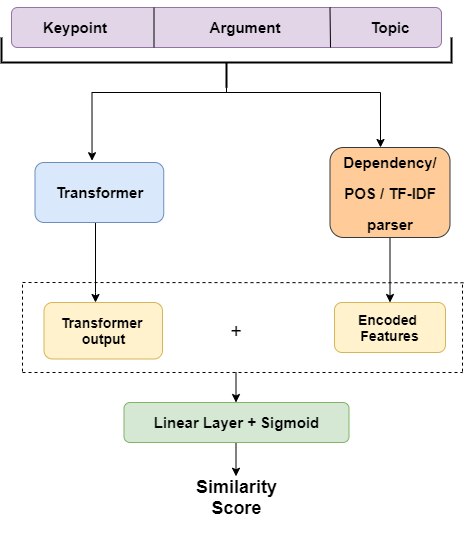

The diagram above was exported from draw.io. Its source (the exported page's mxGraphModel, read from the mxfile embedded in the PNG):
<mxGraphModel dx="1038" dy="547" grid="1" gridSize="10" guides="1" tooltips="1" connect="1" arrows="1" fold="1" page="1" pageScale="1" pageWidth="827" pageHeight="1169" background="#FFFFFF" math="0" shadow="0">
  <root>
    <mxCell id="0" />
    <mxCell id="1" parent="0" />
    <mxCell id="ycF7TgLjv6d94WjgoV4k-70" value="" style="edgeStyle=orthogonalEdgeStyle;rounded=0;orthogonalLoop=1;jettySize=auto;html=1;fontFamily=Helvetica;fontSize=23;" parent="1" source="ycF7TgLjv6d94WjgoV4k-1" target="ycF7TgLjv6d94WjgoV4k-53" edge="1">
      <mxGeometry relative="1" as="geometry">
        <Array as="points">
          <mxPoint x="283" y="390" />
          <mxPoint x="283" y="390" />
        </Array>
      </mxGeometry>
    </mxCell>
    <mxCell id="ycF7TgLjv6d94WjgoV4k-1" value="&lt;b&gt;&lt;font style=&quot;font-size: 15px&quot;&gt;Transformer&lt;/font&gt;&lt;/b&gt;" style="rounded=1;whiteSpace=wrap;html=1;fillColor=#dae8fc;strokeColor=#6c8ebf;" parent="1" vertex="1">
      <mxGeometry x="222.5" y="260" width="128.75" height="60" as="geometry" />
    </mxCell>
    <mxCell id="ycF7TgLjv6d94WjgoV4k-53" value="&lt;b style=&quot;font-size: 14px&quot;&gt;Transformer &lt;br&gt;output&lt;/b&gt;" style="rounded=1;whiteSpace=wrap;html=1;fillColor=#fff2cc;strokeColor=#d6b656;" parent="1" vertex="1">
      <mxGeometry x="231.5" y="400" width="118.5" height="56.5" as="geometry" />
    </mxCell>
    <mxCell id="ycF7TgLjv6d94WjgoV4k-54" value="&lt;b style=&quot;font-size: 14px&quot;&gt;Encoded &lt;br&gt;Features&lt;/b&gt;" style="rounded=1;whiteSpace=wrap;html=1;fillColor=#fff2cc;strokeColor=#d6b656;" parent="1" vertex="1">
      <mxGeometry x="522" y="400" width="111" height="50" as="geometry" />
    </mxCell>
    <mxCell id="5fmlL2mppO8CW-Ar2Q7r-38" value="" style="edgeStyle=orthogonalEdgeStyle;rounded=0;orthogonalLoop=1;jettySize=auto;html=1;fontSize=15;" parent="1" source="ycF7TgLjv6d94WjgoV4k-67" target="ycF7TgLjv6d94WjgoV4k-54" edge="1">
      <mxGeometry relative="1" as="geometry" />
    </mxCell>
    <mxCell id="ycF7TgLjv6d94WjgoV4k-67" value="&lt;font style=&quot;line-height: 130%&quot;&gt;&lt;span style=&quot;font-size: 15px&quot;&gt;&lt;b&gt;Dependency/ POS / TF-IDF parser&lt;/b&gt;&lt;/span&gt;&lt;br&gt;&lt;/font&gt;" style="rounded=1;whiteSpace=wrap;html=1;fontFamily=Helvetica;fontSize=23;fillColor=#ffcc99;strokeColor=#36393d;" parent="1" vertex="1">
      <mxGeometry x="517.5" y="245" width="120" height="90" as="geometry" />
    </mxCell>
    <mxCell id="8XsAEZWpGz3ytLJvEJCU-3" value="" style="edgeStyle=orthogonalEdgeStyle;rounded=0;orthogonalLoop=1;jettySize=auto;html=1;fontFamily=Helvetica;fontSize=23;" parent="1" edge="1">
      <mxGeometry relative="1" as="geometry">
        <mxPoint x="423.5" y="540" as="sourcePoint" />
        <mxPoint x="423.5" y="573.75" as="targetPoint" />
      </mxGeometry>
    </mxCell>
    <mxCell id="8XsAEZWpGz3ytLJvEJCU-8" value="&lt;font size=&quot;1&quot;&gt;&lt;b style=&quot;font-size: 18px&quot;&gt;Similarity Score&lt;/b&gt;&lt;/font&gt;" style="text;html=1;strokeColor=none;fillColor=none;align=center;verticalAlign=middle;whiteSpace=wrap;rounded=0;" parent="1" vertex="1">
      <mxGeometry x="376.5" y="560" width="95" height="70" as="geometry" />
    </mxCell>
    <mxCell id="5fmlL2mppO8CW-Ar2Q7r-1" value="" style="rounded=1;whiteSpace=wrap;html=1;fillColor=#e1d5e7;strokeColor=#9673a6;" parent="1" vertex="1">
      <mxGeometry x="199" y="105" width="430" height="40" as="geometry" />
    </mxCell>
    <mxCell id="5fmlL2mppO8CW-Ar2Q7r-13" value="Keypoint" style="text;html=1;strokeColor=none;fillColor=none;align=center;verticalAlign=middle;whiteSpace=wrap;rounded=0;fontStyle=1;strokeWidth=15;perimeterSpacing=0;fontSize=15;" parent="1" vertex="1">
      <mxGeometry x="222.5" y="105" width="80" height="40" as="geometry" />
    </mxCell>
    <mxCell id="5fmlL2mppO8CW-Ar2Q7r-14" value="Argument" style="text;html=1;strokeColor=none;fillColor=none;align=center;verticalAlign=middle;whiteSpace=wrap;rounded=0;fontSize=15;fontStyle=1" parent="1" vertex="1">
      <mxGeometry x="392.5" y="100" width="80" height="50" as="geometry" />
    </mxCell>
    <mxCell id="5fmlL2mppO8CW-Ar2Q7r-15" value="Topic" style="text;html=1;strokeColor=none;fillColor=none;align=center;verticalAlign=middle;whiteSpace=wrap;rounded=0;fontSize=15;fontStyle=1" parent="1" vertex="1">
      <mxGeometry x="527.5" y="105" width="100" height="40" as="geometry" />
    </mxCell>
    <mxCell id="5fmlL2mppO8CW-Ar2Q7r-19" value="" style="endArrow=none;html=1;fontSize=15;" parent="1" edge="1">
      <mxGeometry width="50" height="50" relative="1" as="geometry">
        <mxPoint x="341.5" y="145" as="sourcePoint" />
        <mxPoint x="341.5" y="105" as="targetPoint" />
      </mxGeometry>
    </mxCell>
    <mxCell id="5fmlL2mppO8CW-Ar2Q7r-20" value="" style="endArrow=none;html=1;fontSize=15;" parent="1" edge="1">
      <mxGeometry width="50" height="50" relative="1" as="geometry">
        <mxPoint x="518" y="145" as="sourcePoint" />
        <mxPoint x="517.5" y="105" as="targetPoint" />
      </mxGeometry>
    </mxCell>
    <mxCell id="5fmlL2mppO8CW-Ar2Q7r-27" style="edgeStyle=orthogonalEdgeStyle;rounded=0;orthogonalLoop=1;jettySize=auto;html=1;exitX=0;exitY=0.5;exitDx=0;exitDy=0;exitPerimeter=0;fontSize=15;" parent="1" source="5fmlL2mppO8CW-Ar2Q7r-23" target="ycF7TgLjv6d94WjgoV4k-67" edge="1">
      <mxGeometry relative="1" as="geometry">
        <Array as="points">
          <mxPoint x="414" y="190" />
          <mxPoint x="568" y="190" />
        </Array>
      </mxGeometry>
    </mxCell>
    <mxCell id="5fmlL2mppO8CW-Ar2Q7r-36" style="edgeStyle=orthogonalEdgeStyle;rounded=0;orthogonalLoop=1;jettySize=auto;html=1;exitX=0;exitY=0.5;exitDx=0;exitDy=0;exitPerimeter=0;entryX=0.443;entryY=-0.03;entryDx=0;entryDy=0;entryPerimeter=0;fontSize=15;" parent="1" source="5fmlL2mppO8CW-Ar2Q7r-23" target="ycF7TgLjv6d94WjgoV4k-1" edge="1">
      <mxGeometry relative="1" as="geometry">
        <Array as="points">
          <mxPoint x="414" y="190" />
          <mxPoint x="280" y="190" />
        </Array>
      </mxGeometry>
    </mxCell>
    <mxCell id="5fmlL2mppO8CW-Ar2Q7r-23" value="" style="strokeWidth=2;html=1;shape=mxgraph.flowchart.annotation_2;align=left;labelPosition=right;pointerEvents=1;fontSize=15;direction=north;" parent="1" vertex="1">
      <mxGeometry x="189" y="135" width="450" height="50" as="geometry" />
    </mxCell>
    <mxCell id="5fmlL2mppO8CW-Ar2Q7r-25" style="edgeStyle=orthogonalEdgeStyle;rounded=0;orthogonalLoop=1;jettySize=auto;html=1;exitX=0;exitY=0.5;exitDx=0;exitDy=0;exitPerimeter=0;fontSize=15;" parent="1" source="5fmlL2mppO8CW-Ar2Q7r-23" target="5fmlL2mppO8CW-Ar2Q7r-23" edge="1">
      <mxGeometry relative="1" as="geometry" />
    </mxCell>
    <mxCell id="5fmlL2mppO8CW-Ar2Q7r-28" value="Linear Layer + Sigmoid" style="rounded=1;whiteSpace=wrap;html=1;fontSize=15;strokeWidth=1;fontStyle=1;fillColor=#d5e8d4;strokeColor=#82b366;" parent="1" vertex="1">
      <mxGeometry x="311.5" y="500" width="225" height="40" as="geometry" />
    </mxCell>
    <mxCell id="5fmlL2mppO8CW-Ar2Q7r-37" value="&lt;font style=&quot;font-size: 20px&quot;&gt;+&lt;/font&gt;" style="text;html=1;strokeColor=none;fillColor=none;align=center;verticalAlign=middle;whiteSpace=wrap;rounded=0;fontSize=15;" parent="1" vertex="1">
      <mxGeometry x="404" y="418.25" width="40" height="20" as="geometry" />
    </mxCell>
    <mxCell id="5fmlL2mppO8CW-Ar2Q7r-39" value="" style="endArrow=none;dashed=1;html=1;fontSize=15;" parent="1" edge="1">
      <mxGeometry width="50" height="50" relative="1" as="geometry">
        <mxPoint x="210" y="470" as="sourcePoint" />
        <mxPoint x="650" y="470" as="targetPoint" />
      </mxGeometry>
    </mxCell>
    <mxCell id="5fmlL2mppO8CW-Ar2Q7r-40" value="" style="endArrow=none;dashed=1;html=1;fontSize=15;" parent="1" edge="1">
      <mxGeometry width="50" height="50" relative="1" as="geometry">
        <mxPoint x="650" y="469.13" as="sourcePoint" />
        <mxPoint x="650" y="380" as="targetPoint" />
      </mxGeometry>
    </mxCell>
    <mxCell id="5fmlL2mppO8CW-Ar2Q7r-41" value="" style="endArrow=none;dashed=1;html=1;fontSize=15;" parent="1" edge="1">
      <mxGeometry width="50" height="50" relative="1" as="geometry">
        <mxPoint x="210" y="469.13" as="sourcePoint" />
        <mxPoint x="210" y="380" as="targetPoint" />
      </mxGeometry>
    </mxCell>
    <mxCell id="5fmlL2mppO8CW-Ar2Q7r-42" value="" style="endArrow=none;dashed=1;html=1;fontSize=15;" parent="1" edge="1">
      <mxGeometry width="50" height="50" relative="1" as="geometry">
        <mxPoint x="210" y="380" as="sourcePoint" />
        <mxPoint x="652.5" y="380.25" as="targetPoint" />
      </mxGeometry>
    </mxCell>
    <mxCell id="5fmlL2mppO8CW-Ar2Q7r-43" value="" style="endArrow=classic;html=1;fontSize=15;" parent="1" edge="1">
      <mxGeometry width="50" height="50" relative="1" as="geometry">
        <mxPoint x="423.5" y="470" as="sourcePoint" />
        <mxPoint x="423.5" y="500" as="targetPoint" />
      </mxGeometry>
    </mxCell>
  </root>
</mxGraphModel>